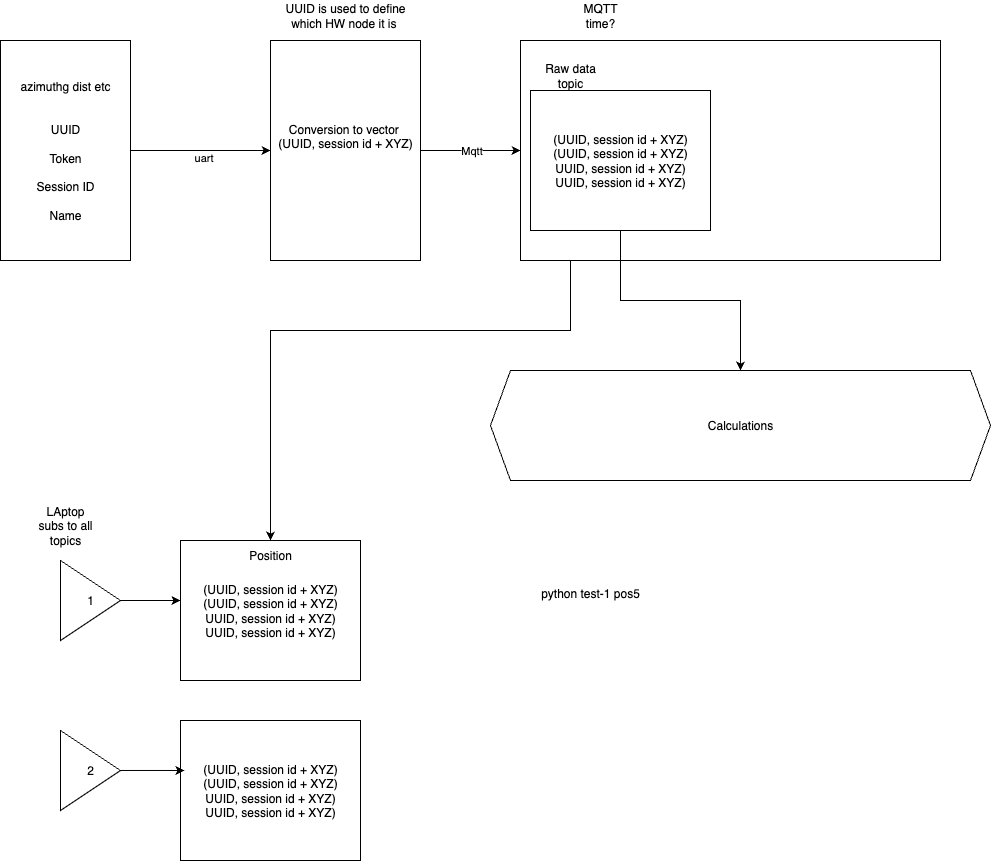

The diagram above was exported from draw.io. Its source (the exported page's mxGraphModel, read from the mxfile embedded in the PNG):
<mxGraphModel dx="1566" dy="1008" grid="1" gridSize="10" guides="1" tooltips="1" connect="1" arrows="1" fold="1" page="1" pageScale="1" pageWidth="1654" pageHeight="1169" math="0" shadow="0">
  <root>
    <mxCell id="0" />
    <mxCell id="1" parent="0" />
    <mxCell id="lnfSAm8xL8tI6yYlSvP--4" style="edgeStyle=orthogonalEdgeStyle;rounded=0;orthogonalLoop=1;jettySize=auto;html=1;entryX=0;entryY=0.5;entryDx=0;entryDy=0;" parent="1" source="lnfSAm8xL8tI6yYlSvP--1" target="lnfSAm8xL8tI6yYlSvP--3" edge="1">
      <mxGeometry relative="1" as="geometry" />
    </mxCell>
    <mxCell id="lnfSAm8xL8tI6yYlSvP--5" value="uart" style="edgeLabel;html=1;align=center;verticalAlign=middle;resizable=0;points=[];" parent="lnfSAm8xL8tI6yYlSvP--4" connectable="0" vertex="1">
      <mxGeometry x="0.0429" y="-6" relative="1" as="geometry">
        <mxPoint as="offset" />
      </mxGeometry>
    </mxCell>
    <mxCell id="lnfSAm8xL8tI6yYlSvP--1" value="azimuthg dist etc&lt;div&gt;&lt;br&gt;&lt;/div&gt;&lt;div&gt;&lt;br&gt;&lt;/div&gt;&lt;div&gt;UUID&lt;/div&gt;&lt;div&gt;&lt;br&gt;&lt;/div&gt;&lt;div&gt;Token&lt;/div&gt;&lt;div&gt;&lt;br&gt;&lt;/div&gt;&lt;div&gt;Session ID&lt;/div&gt;&lt;div&gt;&lt;br&gt;&lt;/div&gt;&lt;div&gt;Name&lt;/div&gt;" style="rounded=0;whiteSpace=wrap;html=1;" parent="1" vertex="1">
      <mxGeometry x="110" y="160" width="130" height="220" as="geometry" />
    </mxCell>
    <mxCell id="lnfSAm8xL8tI6yYlSvP--8" value="Mqtt" style="edgeStyle=orthogonalEdgeStyle;rounded=0;orthogonalLoop=1;jettySize=auto;html=1;" parent="1" source="lnfSAm8xL8tI6yYlSvP--3" target="lnfSAm8xL8tI6yYlSvP--6" edge="1">
      <mxGeometry relative="1" as="geometry" />
    </mxCell>
    <mxCell id="lnfSAm8xL8tI6yYlSvP--3" value="Conversion to vector&amp;nbsp;&lt;br&gt;(UUID, session id + XYZ)&lt;br&gt;&lt;div&gt;&lt;br&gt;&lt;/div&gt;&lt;div&gt;&lt;br&gt;&lt;/div&gt;" style="rounded=0;whiteSpace=wrap;html=1;" parent="1" vertex="1">
      <mxGeometry x="380" y="160" width="150" height="220" as="geometry" />
    </mxCell>
    <mxCell id="lnfSAm8xL8tI6yYlSvP--24" style="edgeStyle=orthogonalEdgeStyle;rounded=0;orthogonalLoop=1;jettySize=auto;html=1;" parent="1" source="lnfSAm8xL8tI6yYlSvP--6" target="lnfSAm8xL8tI6yYlSvP--22" edge="1">
      <mxGeometry relative="1" as="geometry">
        <Array as="points">
          <mxPoint x="680" y="450" />
          <mxPoint x="380" y="450" />
        </Array>
      </mxGeometry>
    </mxCell>
    <mxCell id="lnfSAm8xL8tI6yYlSvP--6" value="" style="rounded=0;whiteSpace=wrap;html=1;" parent="1" vertex="1">
      <mxGeometry x="630" y="160" width="420" height="220" as="geometry" />
    </mxCell>
    <mxCell id="lnfSAm8xL8tI6yYlSvP--9" value="UUID is used to define which HW node it is&amp;nbsp;" style="text;html=1;align=center;verticalAlign=middle;whiteSpace=wrap;rounded=0;" parent="1" vertex="1">
      <mxGeometry x="380" y="120" width="150" height="30" as="geometry" />
    </mxCell>
    <mxCell id="lnfSAm8xL8tI6yYlSvP--19" style="edgeStyle=orthogonalEdgeStyle;rounded=0;orthogonalLoop=1;jettySize=auto;html=1;" parent="1" source="lnfSAm8xL8tI6yYlSvP--10" target="lnfSAm8xL8tI6yYlSvP--18" edge="1">
      <mxGeometry relative="1" as="geometry" />
    </mxCell>
    <mxCell id="lnfSAm8xL8tI6yYlSvP--10" value="(UUID, session id + XYZ)&lt;br&gt;(UUID, session id + XYZ)&lt;br&gt;UUID, session id + XYZ)&lt;br&gt;UUID, session id + XYZ)" style="rounded=0;whiteSpace=wrap;html=1;" parent="1" vertex="1">
      <mxGeometry x="640" y="210" width="180" height="140" as="geometry" />
    </mxCell>
    <mxCell id="lnfSAm8xL8tI6yYlSvP--11" value="Raw data topic" style="text;html=1;align=center;verticalAlign=middle;whiteSpace=wrap;rounded=0;" parent="1" vertex="1">
      <mxGeometry x="650" y="180" width="60" height="30" as="geometry" />
    </mxCell>
    <mxCell id="lnfSAm8xL8tI6yYlSvP--14" value="MQTT time?" style="text;html=1;align=center;verticalAlign=middle;whiteSpace=wrap;rounded=0;" parent="1" vertex="1">
      <mxGeometry x="680" y="120" width="60" height="30" as="geometry" />
    </mxCell>
    <mxCell id="lnfSAm8xL8tI6yYlSvP--18" value="Calculations" style="shape=hexagon;perimeter=hexagonPerimeter2;whiteSpace=wrap;html=1;fixedSize=1;" parent="1" vertex="1">
      <mxGeometry x="600" y="490" width="500" height="110" as="geometry" />
    </mxCell>
    <mxCell id="lnfSAm8xL8tI6yYlSvP--21" value="1" style="triangle;whiteSpace=wrap;html=1;" parent="1" vertex="1">
      <mxGeometry x="170" y="680" width="60" height="80" as="geometry" />
    </mxCell>
    <mxCell id="lnfSAm8xL8tI6yYlSvP--22" value="(UUID, session id + XYZ)&lt;br&gt;(UUID, session id + XYZ)&lt;br&gt;UUID, session id + XYZ)&lt;br&gt;UUID, session id + XYZ)" style="rounded=0;whiteSpace=wrap;html=1;" parent="1" vertex="1">
      <mxGeometry x="290" y="660" width="180" height="140" as="geometry" />
    </mxCell>
    <mxCell id="lnfSAm8xL8tI6yYlSvP--23" style="edgeStyle=orthogonalEdgeStyle;rounded=0;orthogonalLoop=1;jettySize=auto;html=1;entryX=0;entryY=0.429;entryDx=0;entryDy=0;entryPerimeter=0;" parent="1" source="lnfSAm8xL8tI6yYlSvP--21" target="lnfSAm8xL8tI6yYlSvP--22" edge="1">
      <mxGeometry relative="1" as="geometry" />
    </mxCell>
    <mxCell id="lnfSAm8xL8tI6yYlSvP--25" value="LAptop subs to all topics" style="text;html=1;align=center;verticalAlign=middle;whiteSpace=wrap;rounded=0;" parent="1" vertex="1">
      <mxGeometry x="145" y="630" width="60" height="30" as="geometry" />
    </mxCell>
    <mxCell id="lnfSAm8xL8tI6yYlSvP--26" value="2" style="triangle;whiteSpace=wrap;html=1;" parent="1" vertex="1">
      <mxGeometry x="170" y="850" width="60" height="80" as="geometry" />
    </mxCell>
    <mxCell id="lnfSAm8xL8tI6yYlSvP--27" value="(UUID, session id + XYZ)&lt;br&gt;(UUID, session id + XYZ)&lt;br&gt;UUID, session id + XYZ)&lt;br&gt;UUID, session id + XYZ)" style="rounded=0;whiteSpace=wrap;html=1;" parent="1" vertex="1">
      <mxGeometry x="290" y="840" width="180" height="140" as="geometry" />
    </mxCell>
    <mxCell id="lnfSAm8xL8tI6yYlSvP--28" style="edgeStyle=orthogonalEdgeStyle;rounded=0;orthogonalLoop=1;jettySize=auto;html=1;entryX=0.022;entryY=0.357;entryDx=0;entryDy=0;entryPerimeter=0;" parent="1" source="lnfSAm8xL8tI6yYlSvP--26" target="lnfSAm8xL8tI6yYlSvP--27" edge="1">
      <mxGeometry relative="1" as="geometry" />
    </mxCell>
    <mxCell id="lnfSAm8xL8tI6yYlSvP--29" value="Position" style="text;html=1;align=center;verticalAlign=middle;whiteSpace=wrap;rounded=0;" parent="1" vertex="1">
      <mxGeometry x="350" y="660" width="60" height="30" as="geometry" />
    </mxCell>
    <mxCell id="lnfSAm8xL8tI6yYlSvP--30" value="python test-1 pos5" style="text;html=1;align=center;verticalAlign=middle;whiteSpace=wrap;rounded=0;" parent="1" vertex="1">
      <mxGeometry x="610" y="705" width="180" height="15" as="geometry" />
    </mxCell>
  </root>
</mxGraphModel>